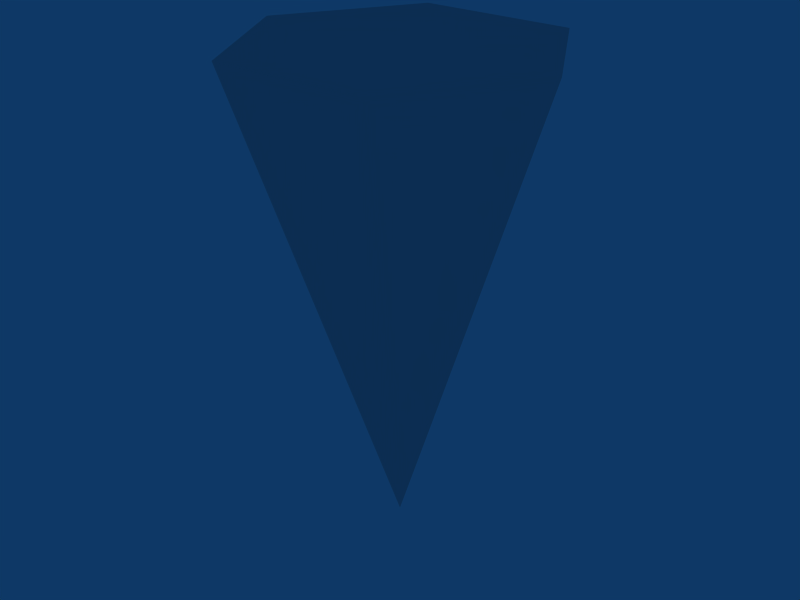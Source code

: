 # Source: Avalanche.blend  (saved by Blender 2.49.0; exported with 4.5.12 LTS)
import bpy
from mathutils import Matrix  # noqa: F401  (used for matrix-valued properties, if any)

bpy.ops.wm.read_factory_settings(use_empty=True)
scene = bpy.context.scene
scene.name = 'Scene'

# ---- collections
col_collection_1 = bpy.data.collections.new('Collection 1'); scene.collection.children.link(col_collection_1)

# ---- materials (node trees are filled in below, after node groups)
mat_normal = bpy.data.materials.new('normal')
mat_normal.alpha_threshold = 0.0
mat_normal.roughness = 0.5
mat_normal.line_color = (0.0, 0.0, 0.0, 1.0)
mat_cutout = bpy.data.materials.new('cutout')
mat_cutout.alpha_threshold = 0.0
mat_cutout.roughness = 0.5
mat_cutout.line_color = (0.0, 0.0, 0.0, 1.0)

# ---- material node trees

# ---- world
world_world = bpy.data.worlds.new('World'); scene.world = world_world
world_world.color = (0.05656, 0.2208, 0.4)
world_world.use_sun_shadow = False
world_world.sun_shadow_jitter_overblur = 0.0
world_world.cycles.sampling_method = 'MANUAL'
world_world.cycles.sample_map_resolution = 256

# ---- meshes
me_cube = bpy.data.meshes.new('Cube')
me_cube.from_pydata([(0.5, -0.866, 0.007006), (1.0, 1.49e-07, 0.007005), (0.5, 0.866, 0.007005), (-0.5, 0.866, 0.007005), (-1.0, -4.172e-07, 0.007006), (-0.5, -0.866, 0.007006), (-4.643e-08, 1.519e-08, -3.022), (-1.558e-08, 1.303e-07, 0.007006)], [], [(1, 0, 6), (6, 5, 4), (6, 0, 5), (7, 0, 1), (7, 1, 2), (7, 2, 3), (7, 3, 4), (7, 4, 5), (5, 0, 7)])
me_cube.polygons.foreach_set('material_index', [1, 1, 1, 1, 1, 1, 1, 1, 1])
_uv = me_cube.uv_layers.new(name='UVTex')
_uv.uv.foreach_set('vector', [0.1006, 0.619, 0.08191, 0.619, 0.06322, 0.5058, 0.06322, 0.5058, 0.04453, 0.619, 0.02584, 0.619, 0.06322, 0.5058, 0.08191, 0.619, 0.04453, 0.619, 0.06329, 0.5624, 0.09384, 0.5095, 0.1244, 0.5624, 0.06329, 0.5624, 0.1244, 0.5624, 0.09384, 0.6154, 0.06329, 0.5624, 0.09384, 0.6154, 0.03273, 0.6154, 0.06329, 0.5624, 0.03273, 0.6154, 0.002166, 0.5624, 0.06329, 0.5624, 0.002166, 0.5624, 0.03273, 0.5095, 0.03273, 0.5095, 0.09384, 0.5095, 0.06329, 0.5624])
me_cube.materials.append(mat_normal)
me_cube.materials.append(mat_cutout)
me_cube.use_remesh_preserve_volume = False
me_cube.use_remesh_preserve_attributes = False
me_cube.use_mirror_vertex_groups = False
me_cube.update()

# ---- objects
ob_avalanche = bpy.data.objects.new('Avalanche', me_cube)

# ---- transforms, parenting, visibility, modifiers, constraints
ob_avalanche.location = (0.0, 0.0, 0.0)
ob_avalanche.lock_rotations_4d = False
ob_avalanche.empty_display_type = 'ARROWS'
ob_avalanche.lineart.crease_threshold = 0.0
_vg = ob_avalanche.vertex_groups.new(name='cutout')
_vg = ob_avalanche.vertex_groups.new(name='normal')

# ---- collection membership
col_collection_1.objects.link(ob_avalanche)

# ---- scene / render settings (as saved in the file)
scene.frame_start = 1; scene.frame_end = 250; scene.frame_set(3)
scene.render.engine = 'BLENDER_EEVEE_NEXT'
scene.render.image_settings.file_format = 'JPEG'
scene.render.image_settings.color_mode = 'RGB'
scene.render.image_settings.compression = 90
scene.render.resolution_x = 800
scene.render.resolution_y = 600
scene.render.pixel_aspect_x = 100.0
scene.render.pixel_aspect_y = 100.0
scene.render.fps = 25
scene.render.dither_intensity = 0.0
scene.render.use_compositing = False
scene.render.use_sequencer = False
scene.render.bake_margin = 2
scene.render.bake_bias = 0.0
scene.render.use_stamp_time = False
scene.render.use_stamp_date = False
scene.render.use_stamp_frame = False
scene.render.use_stamp_camera = False
scene.render.use_stamp_scene = False
scene.render.use_stamp_filename = False
scene.render.use_stamp_render_time = False
scene.render.stamp_font_size = 0
scene.cycles.use_denoising = False
scene.cycles.samples = 10
scene.cycles.sampling_pattern = 'TABULATED_SOBOL'
scene.cycles.light_sampling_threshold = 0.0
scene.cycles.use_adaptive_sampling = False
scene.cycles.use_light_tree = False
scene.cycles.blur_glossy = 0.0
scene.cycles.volume_bounces = 1
scene.cycles.pixel_filter_type = 'GAUSSIAN'
scene.cycles.sample_clamp_indirect = 0.0
scene.view_settings.view_transform = 'Raw'
bpy.context.view_layer.update()

# ---- added for rendering (the .blend has no active camera): camera
cam_auto = bpy.data.cameras.new('AutoCamera')
cam_auto.lens = 50.0
cam_auto.sensor_width = 36.0
cam_auto.clip_end = 1000.0
ob_auto_camera = bpy.data.objects.new('AutoCamera', cam_auto)
scene.collection.objects.link(ob_auto_camera)
ob_auto_camera.location = (3.72103, -4.46523, 1.46935)
ob_auto_camera.rotation_euler = (1.09748, -7.21219e-08, 0.694738)
scene.camera = ob_auto_camera
bpy.context.view_layer.update()
